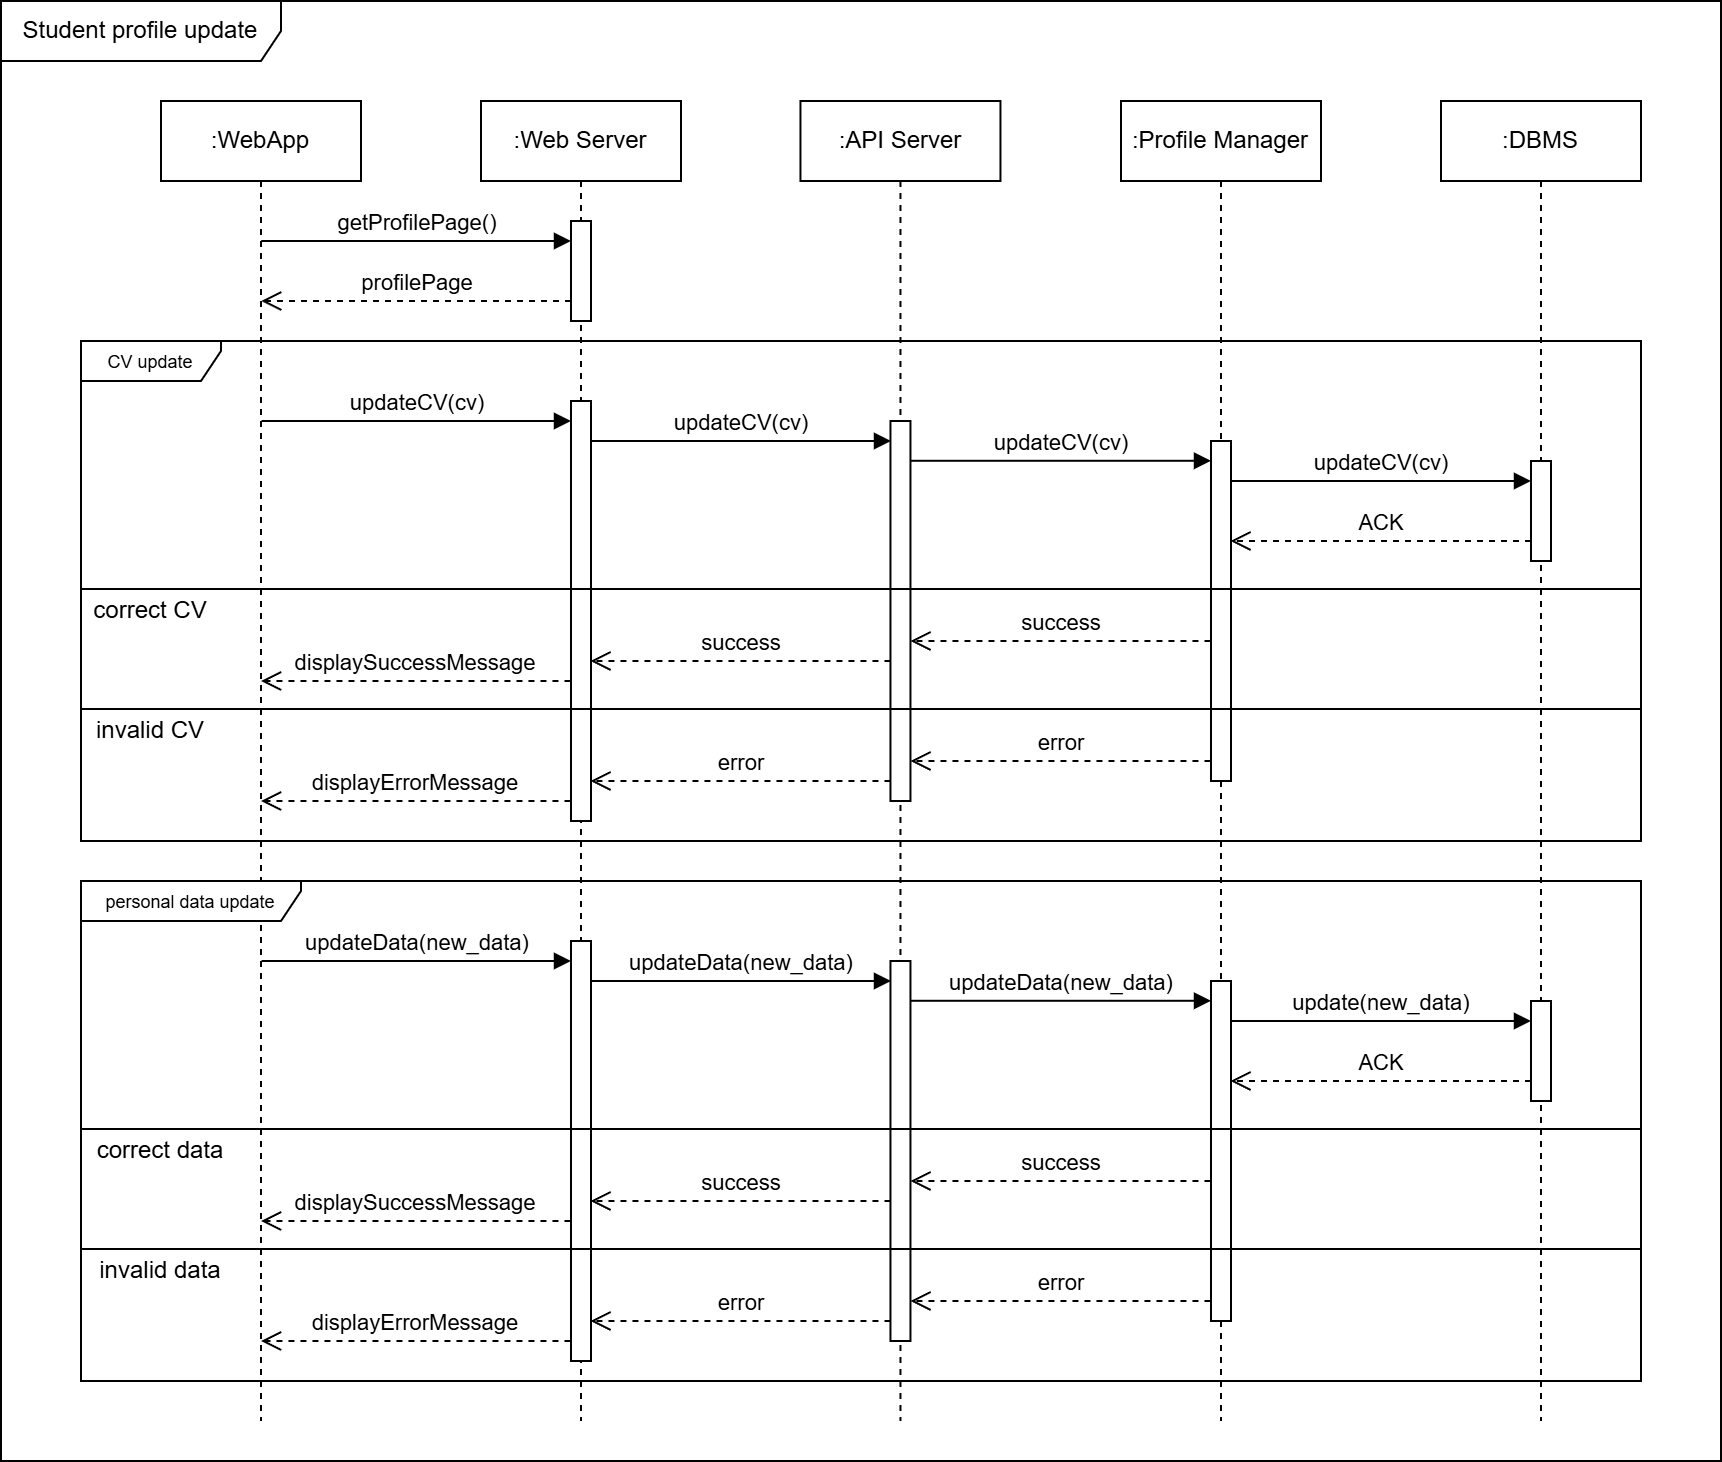

The diagram above was exported from draw.io. Its source (the exported page's mxGraphModel, read from the mxfile embedded in the PNG):
<mxGraphModel dx="1728" dy="953" grid="1" gridSize="10" guides="1" tooltips="1" connect="1" arrows="1" fold="1" page="1" pageScale="1" pageWidth="827" pageHeight="1169" math="0" shadow="0">
  <root>
    <mxCell id="0" />
    <mxCell id="1" parent="0" />
    <mxCell id="t2GSq4_PJtF_J32GQftA-1" value=":WebApp" style="shape=umlLifeline;perimeter=lifelinePerimeter;whiteSpace=wrap;html=1;container=1;dropTarget=0;collapsible=0;recursiveResize=0;outlineConnect=0;portConstraint=eastwest;newEdgeStyle={&quot;curved&quot;:0,&quot;rounded&quot;:0};" parent="1" vertex="1">
      <mxGeometry x="80" y="160" width="100" height="660" as="geometry" />
    </mxCell>
    <mxCell id="t2GSq4_PJtF_J32GQftA-2" value=":Web Server" style="shape=umlLifeline;perimeter=lifelinePerimeter;whiteSpace=wrap;html=1;container=1;dropTarget=0;collapsible=0;recursiveResize=0;outlineConnect=0;portConstraint=eastwest;newEdgeStyle={&quot;curved&quot;:0,&quot;rounded&quot;:0};" parent="1" vertex="1">
      <mxGeometry x="240" y="160" width="100" height="660" as="geometry" />
    </mxCell>
    <mxCell id="t2GSq4_PJtF_J32GQftA-22" value="" style="html=1;points=[[0,0,0,0,5],[0,1,0,0,-5],[1,0,0,0,5],[1,1,0,0,-5]];perimeter=orthogonalPerimeter;outlineConnect=0;targetShapes=umlLifeline;portConstraint=eastwest;newEdgeStyle={&quot;curved&quot;:0,&quot;rounded&quot;:0};" parent="t2GSq4_PJtF_J32GQftA-2" vertex="1">
      <mxGeometry x="45" y="60" width="10" height="50" as="geometry" />
    </mxCell>
    <mxCell id="t2GSq4_PJtF_J32GQftA-24" value="profilePage" style="html=1;verticalAlign=bottom;endArrow=open;dashed=1;endSize=8;curved=0;rounded=0;exitX=0;exitY=1;exitDx=0;exitDy=-5;" parent="t2GSq4_PJtF_J32GQftA-2" edge="1">
      <mxGeometry relative="1" as="geometry">
        <mxPoint x="-109.89999999999998" y="100" as="targetPoint" />
        <mxPoint x="45" y="100" as="sourcePoint" />
      </mxGeometry>
    </mxCell>
    <mxCell id="t2GSq4_PJtF_J32GQftA-25" value="" style="html=1;points=[[0,0,0,0,5],[0,1,0,0,-5],[1,0,0,0,5],[1,1,0,0,-5]];perimeter=orthogonalPerimeter;outlineConnect=0;targetShapes=umlLifeline;portConstraint=eastwest;newEdgeStyle={&quot;curved&quot;:0,&quot;rounded&quot;:0};" parent="t2GSq4_PJtF_J32GQftA-2" vertex="1">
      <mxGeometry x="45" y="150" width="10" height="210" as="geometry" />
    </mxCell>
    <mxCell id="t2GSq4_PJtF_J32GQftA-3" value=":API Server" style="shape=umlLifeline;perimeter=lifelinePerimeter;whiteSpace=wrap;html=1;container=1;dropTarget=0;collapsible=0;recursiveResize=0;outlineConnect=0;portConstraint=eastwest;newEdgeStyle={&quot;curved&quot;:0,&quot;rounded&quot;:0};" parent="1" vertex="1">
      <mxGeometry x="399.73" y="160" width="100" height="660" as="geometry" />
    </mxCell>
    <mxCell id="t2GSq4_PJtF_J32GQftA-28" value="" style="html=1;points=[[0,0,0,0,5],[0,1,0,0,-5],[1,0,0,0,5],[1,1,0,0,-5]];perimeter=orthogonalPerimeter;outlineConnect=0;targetShapes=umlLifeline;portConstraint=eastwest;newEdgeStyle={&quot;curved&quot;:0,&quot;rounded&quot;:0};" parent="t2GSq4_PJtF_J32GQftA-3" vertex="1">
      <mxGeometry x="45" y="160" width="10" height="190" as="geometry" />
    </mxCell>
    <mxCell id="t2GSq4_PJtF_J32GQftA-4" value=":Profile Manager" style="shape=umlLifeline;perimeter=lifelinePerimeter;whiteSpace=wrap;html=1;container=1;dropTarget=0;collapsible=0;recursiveResize=0;outlineConnect=0;portConstraint=eastwest;newEdgeStyle={&quot;curved&quot;:0,&quot;rounded&quot;:0};" parent="1" vertex="1">
      <mxGeometry x="560" y="160" width="100" height="660" as="geometry" />
    </mxCell>
    <mxCell id="t2GSq4_PJtF_J32GQftA-31" value="" style="html=1;points=[[0,0,0,0,5],[0,1,0,0,-5],[1,0,0,0,5],[1,1,0,0,-5]];perimeter=orthogonalPerimeter;outlineConnect=0;targetShapes=umlLifeline;portConstraint=eastwest;newEdgeStyle={&quot;curved&quot;:0,&quot;rounded&quot;:0};" parent="t2GSq4_PJtF_J32GQftA-4" vertex="1">
      <mxGeometry x="45" y="170" width="10" height="170" as="geometry" />
    </mxCell>
    <mxCell id="t2GSq4_PJtF_J32GQftA-23" value="getProfilePage()" style="html=1;verticalAlign=bottom;endArrow=block;curved=0;rounded=0;entryX=0;entryY=0;entryDx=0;entryDy=5;" parent="1" edge="1">
      <mxGeometry relative="1" as="geometry">
        <mxPoint x="130.10000000000002" y="230" as="sourcePoint" />
        <mxPoint x="285" y="230" as="targetPoint" />
      </mxGeometry>
    </mxCell>
    <mxCell id="t2GSq4_PJtF_J32GQftA-26" value="updateCV(cv)" style="html=1;verticalAlign=bottom;endArrow=block;curved=0;rounded=0;entryX=0;entryY=0;entryDx=0;entryDy=5;" parent="1" edge="1">
      <mxGeometry relative="1" as="geometry">
        <mxPoint x="130.27011494252883" y="320" as="sourcePoint" />
        <mxPoint x="285" y="320" as="targetPoint" />
      </mxGeometry>
    </mxCell>
    <mxCell id="t2GSq4_PJtF_J32GQftA-27" value="displaySuccessMessage" style="html=1;verticalAlign=bottom;endArrow=open;dashed=1;endSize=8;curved=0;rounded=0;exitX=0;exitY=1;exitDx=0;exitDy=-5;" parent="1" edge="1">
      <mxGeometry relative="1" as="geometry">
        <mxPoint x="130.00011494252882" y="450" as="targetPoint" />
        <mxPoint x="284.73" y="450" as="sourcePoint" />
      </mxGeometry>
    </mxCell>
    <mxCell id="t2GSq4_PJtF_J32GQftA-30" value="success" style="html=1;verticalAlign=bottom;endArrow=open;dashed=1;endSize=8;curved=0;rounded=0;exitX=0;exitY=1;exitDx=0;exitDy=-5;" parent="1" edge="1">
      <mxGeometry relative="1" as="geometry">
        <mxPoint x="294.73" y="440" as="targetPoint" />
        <mxPoint x="444.73" y="440" as="sourcePoint" />
      </mxGeometry>
    </mxCell>
    <mxCell id="t2GSq4_PJtF_J32GQftA-29" value="updateCV(cv)" style="html=1;verticalAlign=bottom;endArrow=block;curved=0;rounded=0;entryX=0;entryY=0;entryDx=0;entryDy=5;" parent="1" edge="1">
      <mxGeometry x="-0.0011" relative="1" as="geometry">
        <mxPoint x="295" y="330" as="sourcePoint" />
        <mxPoint x="445" y="330" as="targetPoint" />
        <mxPoint as="offset" />
      </mxGeometry>
    </mxCell>
    <mxCell id="t2GSq4_PJtF_J32GQftA-32" value="updateCV(cv)" style="html=1;verticalAlign=bottom;endArrow=block;curved=0;rounded=0;entryX=0;entryY=0;entryDx=0;entryDy=5;" parent="1" edge="1">
      <mxGeometry relative="1" as="geometry">
        <mxPoint x="455" y="339.89" as="sourcePoint" />
        <mxPoint x="605" y="339.89" as="targetPoint" />
      </mxGeometry>
    </mxCell>
    <mxCell id="t2GSq4_PJtF_J32GQftA-33" value="success" style="html=1;verticalAlign=bottom;endArrow=open;dashed=1;endSize=8;curved=0;rounded=0;exitX=0;exitY=1;exitDx=0;exitDy=-5;exitPerimeter=0;" parent="1" edge="1">
      <mxGeometry relative="1" as="geometry">
        <mxPoint x="454.73" y="430" as="targetPoint" />
        <mxPoint x="604.73" y="430" as="sourcePoint" />
      </mxGeometry>
    </mxCell>
    <mxCell id="t2GSq4_PJtF_J32GQftA-43" value=":DBMS" style="shape=umlLifeline;perimeter=lifelinePerimeter;whiteSpace=wrap;html=1;container=1;dropTarget=0;collapsible=0;recursiveResize=0;outlineConnect=0;portConstraint=eastwest;newEdgeStyle={&quot;curved&quot;:0,&quot;rounded&quot;:0};" parent="1" vertex="1">
      <mxGeometry x="720" y="160" width="100" height="660" as="geometry" />
    </mxCell>
    <mxCell id="diQuAST23YdK09CmSaxM-2" value="" style="html=1;points=[[0,0,0,0,5],[0,1,0,0,-5],[1,0,0,0,5],[1,1,0,0,-5]];perimeter=orthogonalPerimeter;outlineConnect=0;targetShapes=umlLifeline;portConstraint=eastwest;newEdgeStyle={&quot;curved&quot;:0,&quot;rounded&quot;:0};" vertex="1" parent="t2GSq4_PJtF_J32GQftA-43">
      <mxGeometry x="45" y="180" width="10" height="50" as="geometry" />
    </mxCell>
    <mxCell id="diQuAST23YdK09CmSaxM-3" value="updateCV(cv)" style="html=1;verticalAlign=bottom;endArrow=block;curved=0;rounded=0;entryX=0;entryY=0;entryDx=0;entryDy=5;" edge="1" parent="1">
      <mxGeometry relative="1" as="geometry">
        <mxPoint x="614.73" y="350" as="sourcePoint" />
        <mxPoint x="765" y="350" as="targetPoint" />
      </mxGeometry>
    </mxCell>
    <mxCell id="diQuAST23YdK09CmSaxM-4" value="ACK" style="html=1;verticalAlign=bottom;endArrow=open;dashed=1;endSize=8;curved=0;rounded=0;exitX=0;exitY=1;exitDx=0;exitDy=-5;" edge="1" parent="1">
      <mxGeometry relative="1" as="geometry">
        <mxPoint x="614.73" y="380" as="targetPoint" />
        <mxPoint x="765" y="380" as="sourcePoint" />
      </mxGeometry>
    </mxCell>
    <mxCell id="diQuAST23YdK09CmSaxM-6" value="&lt;font style=&quot;font-size: 9px;&quot;&gt;CV update&lt;/font&gt;" style="shape=umlFrame;whiteSpace=wrap;html=1;pointerEvents=0;width=70;height=20;" vertex="1" parent="1">
      <mxGeometry x="40" y="280" width="780" height="250" as="geometry" />
    </mxCell>
    <mxCell id="diQuAST23YdK09CmSaxM-9" value="" style="line;strokeWidth=1;fillColor=none;align=left;verticalAlign=middle;spacingTop=-1;spacingLeft=3;spacingRight=3;rotatable=0;labelPosition=right;points=[];portConstraint=eastwest;strokeColor=inherit;" vertex="1" parent="1">
      <mxGeometry x="40" y="400" width="780" height="8" as="geometry" />
    </mxCell>
    <mxCell id="diQuAST23YdK09CmSaxM-11" value="error" style="html=1;verticalAlign=bottom;endArrow=open;dashed=1;endSize=8;curved=0;rounded=0;exitX=0;exitY=1;exitDx=0;exitDy=-5;exitPerimeter=0;" edge="1" parent="1">
      <mxGeometry relative="1" as="geometry">
        <mxPoint x="454.73" y="490" as="targetPoint" />
        <mxPoint x="604.73" y="490" as="sourcePoint" />
      </mxGeometry>
    </mxCell>
    <mxCell id="diQuAST23YdK09CmSaxM-12" value="error" style="html=1;verticalAlign=bottom;endArrow=open;dashed=1;endSize=8;curved=0;rounded=0;exitX=0;exitY=1;exitDx=0;exitDy=-5;" edge="1" parent="1">
      <mxGeometry relative="1" as="geometry">
        <mxPoint x="294.73" y="500" as="targetPoint" />
        <mxPoint x="444.73" y="500" as="sourcePoint" />
      </mxGeometry>
    </mxCell>
    <mxCell id="diQuAST23YdK09CmSaxM-13" value="displayErrorMessage" style="html=1;verticalAlign=bottom;endArrow=open;dashed=1;endSize=8;curved=0;rounded=0;exitX=0;exitY=1;exitDx=0;exitDy=-5;" edge="1" parent="1">
      <mxGeometry relative="1" as="geometry">
        <mxPoint x="130.00011494252882" y="510" as="targetPoint" />
        <mxPoint x="284.73" y="510" as="sourcePoint" />
      </mxGeometry>
    </mxCell>
    <mxCell id="diQuAST23YdK09CmSaxM-14" value="" style="line;strokeWidth=1;fillColor=none;align=left;verticalAlign=middle;spacingTop=-1;spacingLeft=3;spacingRight=3;rotatable=0;labelPosition=right;points=[];portConstraint=eastwest;strokeColor=inherit;" vertex="1" parent="1">
      <mxGeometry x="40" y="460" width="780" height="8" as="geometry" />
    </mxCell>
    <mxCell id="diQuAST23YdK09CmSaxM-16" value="correct CV" style="text;html=1;align=center;verticalAlign=middle;whiteSpace=wrap;rounded=0;" vertex="1" parent="1">
      <mxGeometry x="40" y="400" width="70" height="30" as="geometry" />
    </mxCell>
    <mxCell id="diQuAST23YdK09CmSaxM-17" value="invalid CV" style="text;html=1;align=center;verticalAlign=middle;whiteSpace=wrap;rounded=0;" vertex="1" parent="1">
      <mxGeometry x="40" y="460" width="70" height="30" as="geometry" />
    </mxCell>
    <mxCell id="diQuAST23YdK09CmSaxM-18" value="" style="html=1;points=[[0,0,0,0,5],[0,1,0,0,-5],[1,0,0,0,5],[1,1,0,0,-5]];perimeter=orthogonalPerimeter;outlineConnect=0;targetShapes=umlLifeline;portConstraint=eastwest;newEdgeStyle={&quot;curved&quot;:0,&quot;rounded&quot;:0};" vertex="1" parent="1">
      <mxGeometry x="285" y="580" width="10" height="210" as="geometry" />
    </mxCell>
    <mxCell id="diQuAST23YdK09CmSaxM-19" value="" style="html=1;points=[[0,0,0,0,5],[0,1,0,0,-5],[1,0,0,0,5],[1,1,0,0,-5]];perimeter=orthogonalPerimeter;outlineConnect=0;targetShapes=umlLifeline;portConstraint=eastwest;newEdgeStyle={&quot;curved&quot;:0,&quot;rounded&quot;:0};" vertex="1" parent="1">
      <mxGeometry x="444.73" y="590" width="10" height="190" as="geometry" />
    </mxCell>
    <mxCell id="diQuAST23YdK09CmSaxM-20" value="" style="html=1;points=[[0,0,0,0,5],[0,1,0,0,-5],[1,0,0,0,5],[1,1,0,0,-5]];perimeter=orthogonalPerimeter;outlineConnect=0;targetShapes=umlLifeline;portConstraint=eastwest;newEdgeStyle={&quot;curved&quot;:0,&quot;rounded&quot;:0};" vertex="1" parent="1">
      <mxGeometry x="605" y="600" width="10" height="170" as="geometry" />
    </mxCell>
    <mxCell id="diQuAST23YdK09CmSaxM-21" value="updateData(new_data)" style="html=1;verticalAlign=bottom;endArrow=block;curved=0;rounded=0;entryX=0;entryY=0;entryDx=0;entryDy=5;" edge="1" parent="1">
      <mxGeometry relative="1" as="geometry">
        <mxPoint x="130.27011494252883" y="590" as="sourcePoint" />
        <mxPoint x="285" y="590" as="targetPoint" />
      </mxGeometry>
    </mxCell>
    <mxCell id="diQuAST23YdK09CmSaxM-22" value="displaySuccessMessage" style="html=1;verticalAlign=bottom;endArrow=open;dashed=1;endSize=8;curved=0;rounded=0;exitX=0;exitY=1;exitDx=0;exitDy=-5;" edge="1" parent="1">
      <mxGeometry relative="1" as="geometry">
        <mxPoint x="130.00011494252882" y="720" as="targetPoint" />
        <mxPoint x="284.73" y="720" as="sourcePoint" />
      </mxGeometry>
    </mxCell>
    <mxCell id="diQuAST23YdK09CmSaxM-23" value="success" style="html=1;verticalAlign=bottom;endArrow=open;dashed=1;endSize=8;curved=0;rounded=0;exitX=0;exitY=1;exitDx=0;exitDy=-5;" edge="1" parent="1">
      <mxGeometry relative="1" as="geometry">
        <mxPoint x="294.73" y="710" as="targetPoint" />
        <mxPoint x="444.73" y="710" as="sourcePoint" />
      </mxGeometry>
    </mxCell>
    <mxCell id="diQuAST23YdK09CmSaxM-24" value="updateData(new_data)" style="html=1;verticalAlign=bottom;endArrow=block;curved=0;rounded=0;entryX=0;entryY=0;entryDx=0;entryDy=5;" edge="1" parent="1">
      <mxGeometry x="-0.0011" relative="1" as="geometry">
        <mxPoint x="295" y="600" as="sourcePoint" />
        <mxPoint x="445" y="600" as="targetPoint" />
        <mxPoint as="offset" />
      </mxGeometry>
    </mxCell>
    <mxCell id="diQuAST23YdK09CmSaxM-25" value="updateData(new_data)" style="html=1;verticalAlign=bottom;endArrow=block;curved=0;rounded=0;entryX=0;entryY=0;entryDx=0;entryDy=5;" edge="1" parent="1">
      <mxGeometry relative="1" as="geometry">
        <mxPoint x="455" y="609.89" as="sourcePoint" />
        <mxPoint x="605" y="609.89" as="targetPoint" />
      </mxGeometry>
    </mxCell>
    <mxCell id="diQuAST23YdK09CmSaxM-26" value="success" style="html=1;verticalAlign=bottom;endArrow=open;dashed=1;endSize=8;curved=0;rounded=0;exitX=0;exitY=1;exitDx=0;exitDy=-5;exitPerimeter=0;" edge="1" parent="1">
      <mxGeometry relative="1" as="geometry">
        <mxPoint x="454.73" y="700" as="targetPoint" />
        <mxPoint x="604.73" y="700" as="sourcePoint" />
      </mxGeometry>
    </mxCell>
    <mxCell id="diQuAST23YdK09CmSaxM-27" value="" style="html=1;points=[[0,0,0,0,5],[0,1,0,0,-5],[1,0,0,0,5],[1,1,0,0,-5]];perimeter=orthogonalPerimeter;outlineConnect=0;targetShapes=umlLifeline;portConstraint=eastwest;newEdgeStyle={&quot;curved&quot;:0,&quot;rounded&quot;:0};" vertex="1" parent="1">
      <mxGeometry x="765" y="610" width="10" height="50" as="geometry" />
    </mxCell>
    <mxCell id="diQuAST23YdK09CmSaxM-28" value="update(new_data)" style="html=1;verticalAlign=bottom;endArrow=block;curved=0;rounded=0;entryX=0;entryY=0;entryDx=0;entryDy=5;" edge="1" parent="1">
      <mxGeometry relative="1" as="geometry">
        <mxPoint x="614.73" y="620" as="sourcePoint" />
        <mxPoint x="765" y="620" as="targetPoint" />
      </mxGeometry>
    </mxCell>
    <mxCell id="diQuAST23YdK09CmSaxM-29" value="ACK" style="html=1;verticalAlign=bottom;endArrow=open;dashed=1;endSize=8;curved=0;rounded=0;exitX=0;exitY=1;exitDx=0;exitDy=-5;" edge="1" parent="1">
      <mxGeometry relative="1" as="geometry">
        <mxPoint x="614.73" y="650" as="targetPoint" />
        <mxPoint x="765" y="650" as="sourcePoint" />
      </mxGeometry>
    </mxCell>
    <mxCell id="diQuAST23YdK09CmSaxM-30" value="&lt;font style=&quot;font-size: 9px;&quot;&gt;personal data update&lt;/font&gt;" style="shape=umlFrame;whiteSpace=wrap;html=1;pointerEvents=0;width=110;height=20;" vertex="1" parent="1">
      <mxGeometry x="40" y="550" width="780" height="250" as="geometry" />
    </mxCell>
    <mxCell id="diQuAST23YdK09CmSaxM-31" value="" style="line;strokeWidth=1;fillColor=none;align=left;verticalAlign=middle;spacingTop=-1;spacingLeft=3;spacingRight=3;rotatable=0;labelPosition=right;points=[];portConstraint=eastwest;strokeColor=inherit;" vertex="1" parent="1">
      <mxGeometry x="40" y="670" width="780" height="8" as="geometry" />
    </mxCell>
    <mxCell id="diQuAST23YdK09CmSaxM-32" value="error" style="html=1;verticalAlign=bottom;endArrow=open;dashed=1;endSize=8;curved=0;rounded=0;exitX=0;exitY=1;exitDx=0;exitDy=-5;exitPerimeter=0;" edge="1" parent="1">
      <mxGeometry relative="1" as="geometry">
        <mxPoint x="454.73" y="760" as="targetPoint" />
        <mxPoint x="604.73" y="760" as="sourcePoint" />
      </mxGeometry>
    </mxCell>
    <mxCell id="diQuAST23YdK09CmSaxM-33" value="error" style="html=1;verticalAlign=bottom;endArrow=open;dashed=1;endSize=8;curved=0;rounded=0;exitX=0;exitY=1;exitDx=0;exitDy=-5;" edge="1" parent="1">
      <mxGeometry relative="1" as="geometry">
        <mxPoint x="294.73" y="770" as="targetPoint" />
        <mxPoint x="444.73" y="770" as="sourcePoint" />
      </mxGeometry>
    </mxCell>
    <mxCell id="diQuAST23YdK09CmSaxM-34" value="displayErrorMessage" style="html=1;verticalAlign=bottom;endArrow=open;dashed=1;endSize=8;curved=0;rounded=0;exitX=0;exitY=1;exitDx=0;exitDy=-5;" edge="1" parent="1">
      <mxGeometry relative="1" as="geometry">
        <mxPoint x="130.00011494252882" y="780" as="targetPoint" />
        <mxPoint x="284.73" y="780" as="sourcePoint" />
      </mxGeometry>
    </mxCell>
    <mxCell id="diQuAST23YdK09CmSaxM-35" value="" style="line;strokeWidth=1;fillColor=none;align=left;verticalAlign=middle;spacingTop=-1;spacingLeft=3;spacingRight=3;rotatable=0;labelPosition=right;points=[];portConstraint=eastwest;strokeColor=inherit;" vertex="1" parent="1">
      <mxGeometry x="40" y="730" width="780" height="8" as="geometry" />
    </mxCell>
    <mxCell id="diQuAST23YdK09CmSaxM-36" value="correct data" style="text;html=1;align=center;verticalAlign=middle;whiteSpace=wrap;rounded=0;" vertex="1" parent="1">
      <mxGeometry x="40" y="670" width="80" height="30" as="geometry" />
    </mxCell>
    <mxCell id="diQuAST23YdK09CmSaxM-37" value="invalid data" style="text;html=1;align=center;verticalAlign=middle;whiteSpace=wrap;rounded=0;" vertex="1" parent="1">
      <mxGeometry x="40" y="730" width="80" height="30" as="geometry" />
    </mxCell>
    <mxCell id="diQuAST23YdK09CmSaxM-38" value="Student profile update" style="shape=umlFrame;whiteSpace=wrap;html=1;pointerEvents=0;width=140;height=30;" vertex="1" parent="1">
      <mxGeometry y="110" width="860" height="730" as="geometry" />
    </mxCell>
  </root>
</mxGraphModel>